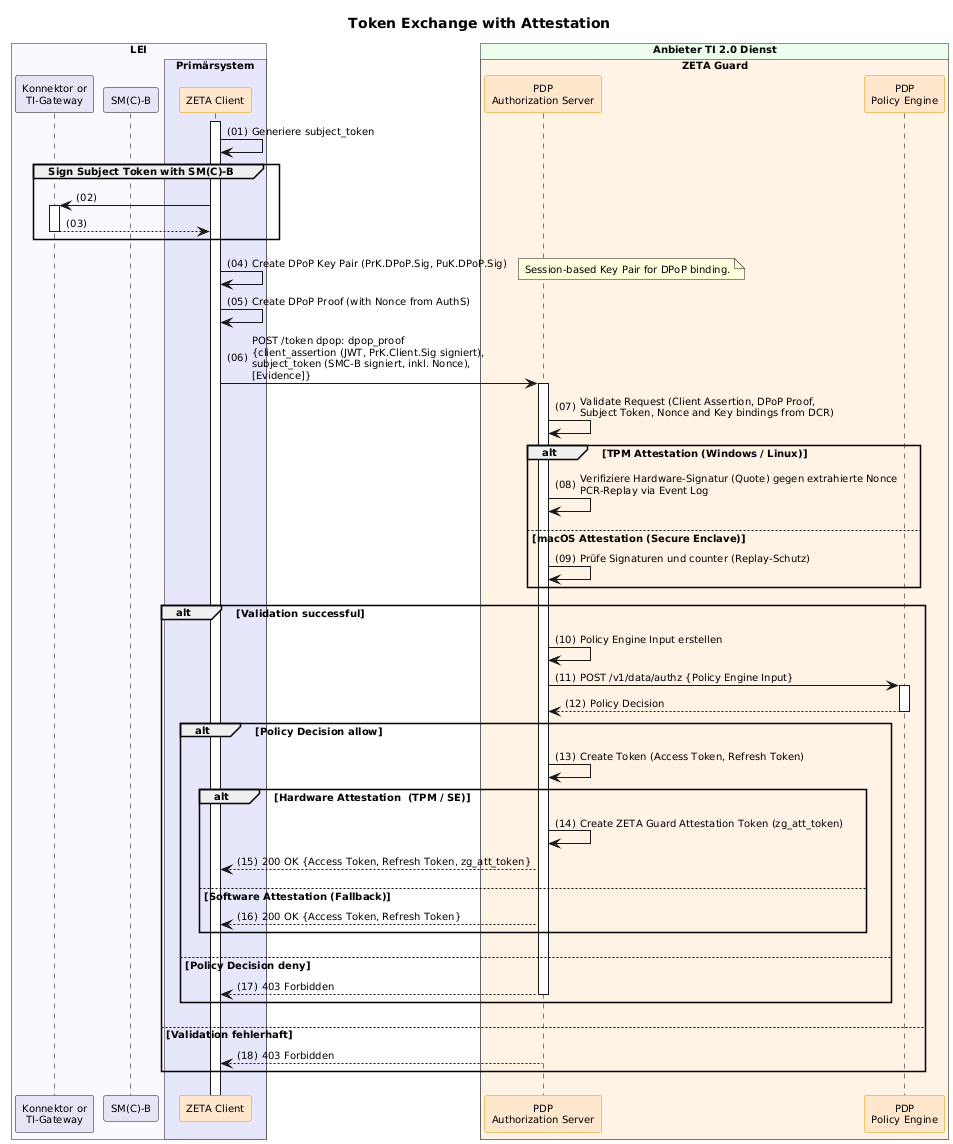

The diagram above was rendered by PlantUML. Its source (embedded in the PNG):
@startuml "token-exchange-with-attestation"
autonumber "(00)"
skinparam defaultFontSize 10
skinparam defaultFontName Helvetica
skinparam DefaultMonospacedFontName Courier
skinparam lengthAdjust none
skinparam sequenceReferenceBackgroundColor White
skinparam SequenceReferenceFontSize 12
skinparam sequenceMessageAlign left
hide stereotype

' Box colors
!define ZETA_GUARD_COLOR #FFF3E5
!define LEI_COLOR #GhostWhite
!define LEI_COMPONENT_COLOR #E4E4F4
!define PRIMAERSYSTEM_COLOR #Lavender
!define PROVIDER_COLOR #EDFDEC

' Participant colors
<style>
sequenceDiagram {
  participant {
    .zeta {
      BackgroundColor #FFE6CC
      LineColor #D79B00
    }
    .provider {
      BackgroundColor #D5E8D4
      LineColor #82B366
    }
  }
  lifeline {
    BackgroundColor White
    LineColor Black
  }
}
</style>

title Token Exchange with Attestation

!pragma teoz true

box "LEI" LEI_COLOR
  participant Konnektor as "Konnektor or\nTI-Gateway" LEI_COMPONENT_COLOR
  participant SMB as "SM(C)-B" LEI_COMPONENT_COLOR
  box "Primärsystem" PRIMAERSYSTEM_COLOR
    participant Client as "ZETA Client" <<zeta>>
  end box
end box

box "Anbieter TI 2.0 Dienst" PROVIDER_COLOR
  box "ZETA Guard" ZETA_GUARD_COLOR
    participant AuthS as "PDP\nAuthorization Server" <<zeta>>
    participant OPA as "PDP\nPolicy Engine" <<zeta>>
  end box
end box

Client++
Client -> Client: Generiere subject_token

group Sign Subject Token with SM(C)-B
    Client -> Konnektor ++
    Konnektor --> Client -- : 
end

Client -> Client : Create DPoP Key Pair (PrK.DPoP.Sig, PuK.DPoP.Sig)
note right: Session-based Key Pair for DPoP binding.

Client -> Client : Create DPoP Proof (with Nonce from AuthS)
Client -> AuthS++: POST /token dpop: dpop_proof\n{client_assertion (JWT, PrK.Client.Sig signiert),\nsubject_token (SMC-B signiert, inkl. Nonce),\n[Evidence]}

AuthS -> AuthS: Validate Request (Client Assertion, DPoP Proof,\nSubject Token, Nonce and Key bindings from DCR)        
alt TPM Attestation (Windows / Linux)
    AuthS -> AuthS: Verifiziere Hardware-Signatur (Quote) gegen extrahierte Nonce\nPCR-Replay via Event Log
else macOS Attestation (Secure Enclave)
    AuthS -> AuthS: Prüfe Signaturen und counter (Replay-Schutz)
end
alt Validation successful
    AuthS -> AuthS: Policy Engine Input erstellen
    AuthS -> OPA++: POST /v1/data/authz {Policy Engine Input}
    OPA --> AuthS--: Policy Decision

    alt Policy Decision allow
        AuthS -> AuthS: Create Token (Access Token, Refresh Token)
        alt Hardware Attestation  (TPM / SE)
            AuthS -> AuthS: Create ZETA Guard Attestation Token (zg_att_token)
            AuthS --> Client: 200 OK {Access Token, Refresh Token, zg_att_token}
        else Software Attestation (Fallback)
            AuthS --> Client: 200 OK {Access Token, Refresh Token}
        end
    else Policy Decision deny
        AuthS --> Client--: 403 Forbidden
    end
else Validation fehlerhaft
    AuthS --> Client--: 403 Forbidden
end

@enduml